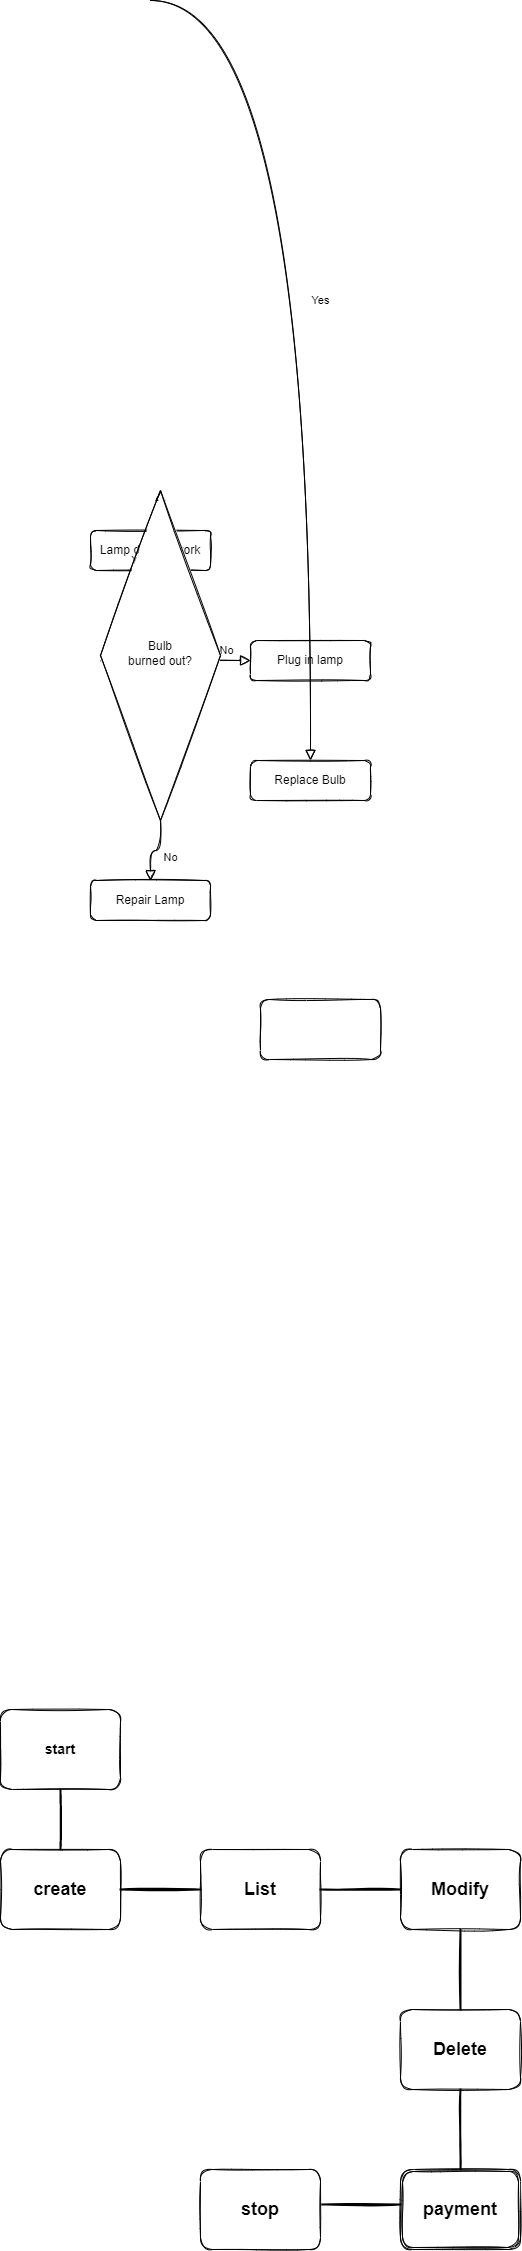

The diagram above was exported from draw.io. Its source (the exported page's mxGraphModel, read from the mxfile embedded in the PNG):
<mxGraphModel dx="1483" dy="1996" grid="1" gridSize="10" guides="1" tooltips="1" connect="1" arrows="1" fold="1" page="1" pageScale="1" pageWidth="827" pageHeight="1169" math="0" shadow="0">
  <root>
    <mxCell id="WIyWlLk6GJQsqaUBKTNV-0" />
    <mxCell id="WIyWlLk6GJQsqaUBKTNV-1" parent="WIyWlLk6GJQsqaUBKTNV-0" />
    <mxCell id="WIyWlLk6GJQsqaUBKTNV-2" value="" style="rounded=0;html=1;jettySize=auto;orthogonalLoop=1;fontSize=11;endArrow=block;endFill=0;endSize=8;strokeWidth=1;shadow=0;labelBackgroundColor=none;edgeStyle=orthogonalEdgeStyle;sketch=1;curved=1;" parent="WIyWlLk6GJQsqaUBKTNV-1" source="WIyWlLk6GJQsqaUBKTNV-3" target="WIyWlLk6GJQsqaUBKTNV-6" edge="1">
      <mxGeometry relative="1" as="geometry" />
    </mxCell>
    <mxCell id="WIyWlLk6GJQsqaUBKTNV-3" value="Lamp doesn't work" style="rounded=1;whiteSpace=wrap;html=1;fontSize=12;glass=0;strokeWidth=1;shadow=0;sketch=1;" parent="WIyWlLk6GJQsqaUBKTNV-1" vertex="1">
      <mxGeometry x="180" y="-639" width="120" height="40" as="geometry" />
    </mxCell>
    <mxCell id="WIyWlLk6GJQsqaUBKTNV-4" value="Yes" style="rounded=0;html=1;jettySize=auto;orthogonalLoop=1;fontSize=11;endArrow=block;endFill=0;endSize=8;strokeWidth=1;shadow=0;labelBackgroundColor=none;edgeStyle=orthogonalEdgeStyle;sketch=1;curved=1;" parent="WIyWlLk6GJQsqaUBKTNV-1" source="WIyWlLk6GJQsqaUBKTNV-6" target="WIyWlLk6GJQsqaUBKTNV-10" edge="1">
      <mxGeometry y="20" relative="1" as="geometry">
        <mxPoint as="offset" />
      </mxGeometry>
    </mxCell>
    <mxCell id="WIyWlLk6GJQsqaUBKTNV-5" value="No" style="edgeStyle=orthogonalEdgeStyle;rounded=0;html=1;jettySize=auto;orthogonalLoop=1;fontSize=11;endArrow=block;endFill=0;endSize=8;strokeWidth=1;shadow=0;labelBackgroundColor=none;sketch=1;curved=1;" parent="WIyWlLk6GJQsqaUBKTNV-1" source="WIyWlLk6GJQsqaUBKTNV-6" target="WIyWlLk6GJQsqaUBKTNV-7" edge="1">
      <mxGeometry y="10" relative="1" as="geometry">
        <mxPoint as="offset" />
      </mxGeometry>
    </mxCell>
    <mxCell id="WIyWlLk6GJQsqaUBKTNV-6" value="Lamp&lt;br&gt;plugged in?" style="rhombus;whiteSpace=wrap;html=1;shadow=0;fontFamily=Helvetica;fontSize=12;align=center;strokeWidth=1;spacing=6;spacingTop=-4;sketch=1;" parent="WIyWlLk6GJQsqaUBKTNV-1" vertex="1">
      <mxGeometry x="190" y="-549" width="100" height="80" as="geometry" />
    </mxCell>
    <mxCell id="WIyWlLk6GJQsqaUBKTNV-7" value="Plug in lamp" style="rounded=1;whiteSpace=wrap;html=1;fontSize=12;glass=0;strokeWidth=1;shadow=0;sketch=1;" parent="WIyWlLk6GJQsqaUBKTNV-1" vertex="1">
      <mxGeometry x="340" y="-529" width="120" height="40" as="geometry" />
    </mxCell>
    <mxCell id="WIyWlLk6GJQsqaUBKTNV-8" value="No" style="rounded=0;html=1;jettySize=auto;orthogonalLoop=1;fontSize=11;endArrow=block;endFill=0;endSize=8;strokeWidth=1;shadow=0;labelBackgroundColor=none;edgeStyle=orthogonalEdgeStyle;sketch=1;curved=1;" parent="WIyWlLk6GJQsqaUBKTNV-1" source="WIyWlLk6GJQsqaUBKTNV-10" target="WIyWlLk6GJQsqaUBKTNV-11" edge="1">
      <mxGeometry x="0.3333" y="20" relative="1" as="geometry">
        <mxPoint as="offset" />
      </mxGeometry>
    </mxCell>
    <mxCell id="WIyWlLk6GJQsqaUBKTNV-9" value="Yes" style="edgeStyle=orthogonalEdgeStyle;rounded=0;html=1;jettySize=auto;orthogonalLoop=1;fontSize=11;endArrow=block;endFill=0;endSize=8;strokeWidth=1;shadow=0;labelBackgroundColor=none;sketch=1;curved=1;" parent="WIyWlLk6GJQsqaUBKTNV-1" target="WIyWlLk6GJQsqaUBKTNV-12" edge="1">
      <mxGeometry y="10" relative="1" as="geometry">
        <mxPoint as="offset" />
        <mxPoint x="240" y="-1169" as="sourcePoint" />
      </mxGeometry>
    </mxCell>
    <mxCell id="WIyWlLk6GJQsqaUBKTNV-10" value="Bulb&lt;br&gt;burned out?" style="rhombus;whiteSpace=wrap;html=1;shadow=0;fontFamily=Helvetica;fontSize=12;align=center;strokeWidth=1;spacing=6;spacingTop=-4;sketch=1;" parent="WIyWlLk6GJQsqaUBKTNV-1" vertex="1">
      <mxGeometry x="190" y="-679" width="120" height="330" as="geometry" />
    </mxCell>
    <mxCell id="WIyWlLk6GJQsqaUBKTNV-11" value="Repair Lamp" style="rounded=1;whiteSpace=wrap;html=1;fontSize=12;glass=0;strokeWidth=1;shadow=0;sketch=1;" parent="WIyWlLk6GJQsqaUBKTNV-1" vertex="1">
      <mxGeometry x="180" y="-289" width="120" height="40" as="geometry" />
    </mxCell>
    <mxCell id="WIyWlLk6GJQsqaUBKTNV-12" value="Replace Bulb" style="rounded=1;whiteSpace=wrap;html=1;fontSize=12;glass=0;strokeWidth=1;shadow=0;sketch=1;" parent="WIyWlLk6GJQsqaUBKTNV-1" vertex="1">
      <mxGeometry x="340" y="-409" width="120" height="40" as="geometry" />
    </mxCell>
    <mxCell id="c3Ke5J9bdg6OLjTFbQ4Q-0" value="" style="rounded=1;whiteSpace=wrap;html=1;sketch=1;" vertex="1" parent="WIyWlLk6GJQsqaUBKTNV-1">
      <mxGeometry x="350" y="-170" width="120" height="60" as="geometry" />
    </mxCell>
    <mxCell id="c3Ke5J9bdg6OLjTFbQ4Q-1" value="&lt;h3&gt;start&lt;/h3&gt;" style="rounded=1;whiteSpace=wrap;html=1;sketch=1;" vertex="1" parent="WIyWlLk6GJQsqaUBKTNV-1">
      <mxGeometry x="90" y="540" width="120" height="80" as="geometry" />
    </mxCell>
    <mxCell id="c3Ke5J9bdg6OLjTFbQ4Q-2" value="&lt;h2&gt;create&lt;/h2&gt;" style="rounded=1;whiteSpace=wrap;html=1;sketch=1;" vertex="1" parent="WIyWlLk6GJQsqaUBKTNV-1">
      <mxGeometry x="90" y="680" width="120" height="80" as="geometry" />
    </mxCell>
    <mxCell id="c3Ke5J9bdg6OLjTFbQ4Q-3" value="&lt;h2&gt;List&lt;/h2&gt;" style="rounded=1;whiteSpace=wrap;html=1;sketch=1;" vertex="1" parent="WIyWlLk6GJQsqaUBKTNV-1">
      <mxGeometry x="290" y="680" width="120" height="80" as="geometry" />
    </mxCell>
    <mxCell id="c3Ke5J9bdg6OLjTFbQ4Q-4" value="&lt;h2&gt;Modify&lt;/h2&gt;" style="rounded=1;whiteSpace=wrap;html=1;sketch=1;" vertex="1" parent="WIyWlLk6GJQsqaUBKTNV-1">
      <mxGeometry x="490" y="680" width="120" height="80" as="geometry" />
    </mxCell>
    <mxCell id="c3Ke5J9bdg6OLjTFbQ4Q-5" value="&lt;h2&gt;Delete&lt;/h2&gt;" style="rounded=1;whiteSpace=wrap;html=1;sketch=1;" vertex="1" parent="WIyWlLk6GJQsqaUBKTNV-1">
      <mxGeometry x="490" y="840" width="120" height="80" as="geometry" />
    </mxCell>
    <mxCell id="c3Ke5J9bdg6OLjTFbQ4Q-10" value="" style="line;strokeWidth=2;direction=south;html=1;sketch=1;" vertex="1" parent="WIyWlLk6GJQsqaUBKTNV-1">
      <mxGeometry x="145" y="620" width="10" height="60" as="geometry" />
    </mxCell>
    <mxCell id="c3Ke5J9bdg6OLjTFbQ4Q-12" value="" style="line;strokeWidth=2;html=1;sketch=1;" vertex="1" parent="WIyWlLk6GJQsqaUBKTNV-1">
      <mxGeometry x="410" y="715" width="80" height="10" as="geometry" />
    </mxCell>
    <mxCell id="c3Ke5J9bdg6OLjTFbQ4Q-13" value="" style="line;strokeWidth=2;direction=south;html=1;sketch=1;" vertex="1" parent="WIyWlLk6GJQsqaUBKTNV-1">
      <mxGeometry x="545" y="760" width="10" height="80" as="geometry" />
    </mxCell>
    <mxCell id="c3Ke5J9bdg6OLjTFbQ4Q-15" value="" style="line;strokeWidth=2;html=1;sketch=1;" vertex="1" parent="WIyWlLk6GJQsqaUBKTNV-1">
      <mxGeometry x="210" y="715" width="80" height="10" as="geometry" />
    </mxCell>
    <mxCell id="c3Ke5J9bdg6OLjTFbQ4Q-16" value="" style="line;strokeWidth=2;direction=south;html=1;sketch=1;" vertex="1" parent="WIyWlLk6GJQsqaUBKTNV-1">
      <mxGeometry x="545" y="920" width="10" height="80" as="geometry" />
    </mxCell>
    <mxCell id="c3Ke5J9bdg6OLjTFbQ4Q-17" value="&lt;h2&gt;payment&lt;/h2&gt;" style="shape=ext;double=1;rounded=1;whiteSpace=wrap;html=1;sketch=1;" vertex="1" parent="WIyWlLk6GJQsqaUBKTNV-1">
      <mxGeometry x="490" y="1000" width="120" height="80" as="geometry" />
    </mxCell>
    <mxCell id="c3Ke5J9bdg6OLjTFbQ4Q-20" value="" style="line;strokeWidth=2;html=1;sketch=1;" vertex="1" parent="WIyWlLk6GJQsqaUBKTNV-1">
      <mxGeometry x="410" y="1030" width="80" height="10" as="geometry" />
    </mxCell>
    <mxCell id="c3Ke5J9bdg6OLjTFbQ4Q-21" value="&lt;h2&gt;stop&lt;/h2&gt;" style="rounded=1;whiteSpace=wrap;html=1;sketch=1;" vertex="1" parent="WIyWlLk6GJQsqaUBKTNV-1">
      <mxGeometry x="290" y="1000" width="120" height="80" as="geometry" />
    </mxCell>
  </root>
</mxGraphModel>